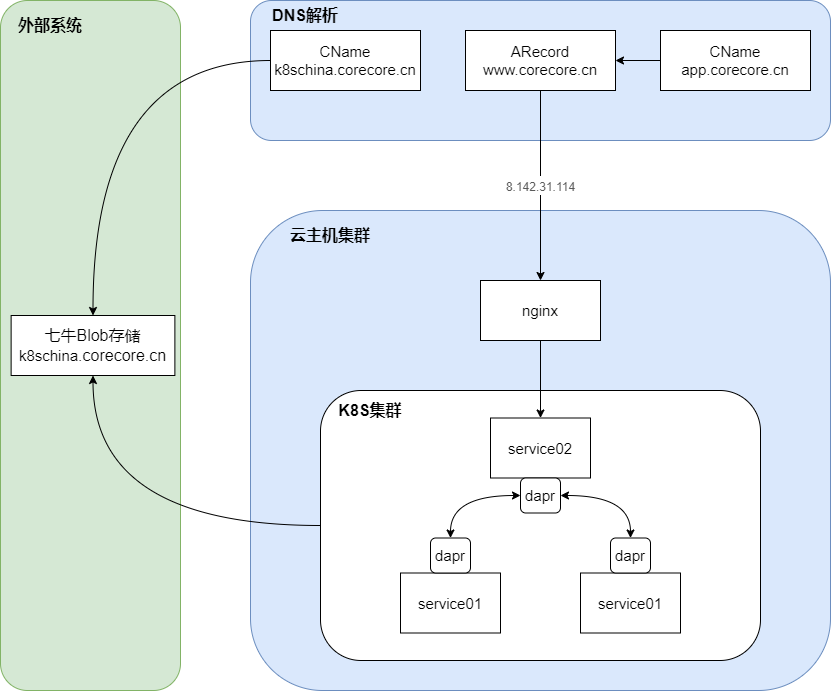

The diagram above was exported from draw.io. Its source (the exported page's mxGraphModel, read from the mxfile embedded in the PNG):
<mxGraphModel dx="782" dy="539" grid="1" gridSize="10" guides="1" tooltips="1" connect="1" arrows="1" fold="1" page="1" pageScale="1" pageWidth="1100" pageHeight="850" math="0" shadow="0">
  <root>
    <mxCell id="0" />
    <mxCell id="1" parent="0" />
    <mxCell id="ETWtPNOC3ugzyQJLh7Oq-8" value="" style="rounded=1;whiteSpace=wrap;html=1;fontSize=16;fillColor=#dae8fc;strokeColor=#6c8ebf;" parent="1" vertex="1">
      <mxGeometry x="260" y="520" width="580" height="480" as="geometry" />
    </mxCell>
    <mxCell id="cewiKHJxyAHDrbsE4Um2-7" value="" style="rounded=1;whiteSpace=wrap;html=1;" parent="1" vertex="1">
      <mxGeometry x="330" y="700" width="440" height="270" as="geometry" />
    </mxCell>
    <mxCell id="cewiKHJxyAHDrbsE4Um2-12" value="" style="rounded=1;whiteSpace=wrap;html=1;fontSize=16;fillColor=#d5e8d4;strokeColor=#82b366;" parent="1" vertex="1">
      <mxGeometry x="10" y="310" width="180" height="690" as="geometry" />
    </mxCell>
    <mxCell id="cewiKHJxyAHDrbsE4Um2-14" value="" style="rounded=0;whiteSpace=wrap;html=1;fontSize=16;" parent="1" vertex="1">
      <mxGeometry x="20.63" y="625" width="163.75" height="60" as="geometry" />
    </mxCell>
    <mxCell id="ETWtPNOC3ugzyQJLh7Oq-3" value="" style="rounded=1;whiteSpace=wrap;html=1;fillColor=#dae8fc;strokeColor=#6c8ebf;" parent="1" vertex="1">
      <mxGeometry x="260" y="310" width="580" height="140" as="geometry" />
    </mxCell>
    <mxCell id="ETWtPNOC3ugzyQJLh7Oq-19" value="&lt;span style=&quot;color: rgb(89 , 89 , 89) ; font-family: &amp;#34;roboto&amp;#34; , , &amp;#34;blinkmacsystemfont&amp;#34; , &amp;#34;segoe ui&amp;#34; , &amp;#34;pingfang sc&amp;#34; , &amp;#34;hiragino sans gb&amp;#34; , &amp;#34;microsoft yahei&amp;#34; , &amp;#34;helvetica neue&amp;#34; , &amp;#34;helvetica&amp;#34; , &amp;#34;arial&amp;#34; , sans-serif , &amp;#34;apple color emoji&amp;#34; , &amp;#34;segoe ui emoji&amp;#34; , &amp;#34;segoe ui symbol&amp;#34; ; font-size: 12px&quot;&gt;8.142.31.114&lt;/span&gt;" style="edgeStyle=orthogonalEdgeStyle;rounded=0;orthogonalLoop=1;jettySize=auto;html=1;fontSize=16;exitX=0.5;exitY=1;exitDx=0;exitDy=0;curved=1;" parent="1" source="ETWtPNOC3ugzyQJLh7Oq-1" target="ETWtPNOC3ugzyQJLh7Oq-10" edge="1">
      <mxGeometry relative="1" as="geometry" />
    </mxCell>
    <mxCell id="ETWtPNOC3ugzyQJLh7Oq-1" value="ARecord&lt;br style=&quot;font-size: 15px;&quot;&gt;www.corecore.cn" style="rounded=0;whiteSpace=wrap;html=1;fontSize=15;" parent="1" vertex="1">
      <mxGeometry x="475" y="340" width="150" height="60" as="geometry" />
    </mxCell>
    <mxCell id="ETWtPNOC3ugzyQJLh7Oq-4" value="DNS解析" style="text;html=1;strokeColor=none;fillColor=none;align=center;verticalAlign=middle;whiteSpace=wrap;rounded=0;fontStyle=1;fontSize=16;" parent="1" vertex="1">
      <mxGeometry x="270" y="310" width="90" height="30" as="geometry" />
    </mxCell>
    <mxCell id="ETWtPNOC3ugzyQJLh7Oq-9" value="云主机集群" style="text;html=1;strokeColor=none;fillColor=none;align=center;verticalAlign=middle;whiteSpace=wrap;rounded=0;fontStyle=1;fontSize=16;" parent="1" vertex="1">
      <mxGeometry x="290" y="530" width="100" height="30" as="geometry" />
    </mxCell>
    <mxCell id="cewiKHJxyAHDrbsE4Um2-11" style="edgeStyle=orthogonalEdgeStyle;rounded=0;orthogonalLoop=1;jettySize=auto;html=1;exitX=0.5;exitY=1;exitDx=0;exitDy=0;entryX=0.5;entryY=0;entryDx=0;entryDy=0;curved=1;" parent="1" source="ETWtPNOC3ugzyQJLh7Oq-10" target="cewiKHJxyAHDrbsE4Um2-30" edge="1">
      <mxGeometry relative="1" as="geometry" />
    </mxCell>
    <mxCell id="ETWtPNOC3ugzyQJLh7Oq-10" value="nginx" style="rounded=0;whiteSpace=wrap;html=1;fontSize=15;" parent="1" vertex="1">
      <mxGeometry x="490" y="590" width="120" height="60" as="geometry" />
    </mxCell>
    <mxCell id="cL8N7uDPmykziPfkk4xu-7" style="edgeStyle=orthogonalEdgeStyle;curved=1;rounded=0;orthogonalLoop=1;jettySize=auto;html=1;exitX=0;exitY=0.5;exitDx=0;exitDy=0;entryX=0.5;entryY=1;entryDx=0;entryDy=0;startArrow=none;startFill=0;endArrow=classic;endFill=1;" parent="1" source="cewiKHJxyAHDrbsE4Um2-7" target="cewiKHJxyAHDrbsE4Um2-14" edge="1">
      <mxGeometry relative="1" as="geometry" />
    </mxCell>
    <mxCell id="cewiKHJxyAHDrbsE4Um2-8" value="K8S集群" style="text;html=1;strokeColor=none;fillColor=none;align=center;verticalAlign=middle;whiteSpace=wrap;rounded=0;fontStyle=1;fontSize=16;" parent="1" vertex="1">
      <mxGeometry x="330" y="705" width="100" height="30" as="geometry" />
    </mxCell>
    <mxCell id="cewiKHJxyAHDrbsE4Um2-27" value="七牛Blob存储&lt;br&gt;&lt;span style=&quot;font-size: 15px&quot;&gt;k8schina&lt;/span&gt;.corecore.cn" style="text;html=1;strokeColor=none;fillColor=none;align=center;verticalAlign=middle;whiteSpace=wrap;rounded=0;fontStyle=0;fontSize=16;" parent="1" vertex="1">
      <mxGeometry x="31.25" y="640" width="142.5" height="30" as="geometry" />
    </mxCell>
    <mxCell id="cewiKHJxyAHDrbsE4Um2-30" value="service02" style="rounded=0;whiteSpace=wrap;html=1;fontSize=15;" parent="1" vertex="1">
      <mxGeometry x="500" y="727.5" width="100" height="60" as="geometry" />
    </mxCell>
    <mxCell id="cL8N7uDPmykziPfkk4xu-6" style="edgeStyle=orthogonalEdgeStyle;rounded=0;orthogonalLoop=1;jettySize=auto;html=1;exitX=1;exitY=0.5;exitDx=0;exitDy=0;entryX=0.5;entryY=0;entryDx=0;entryDy=0;curved=1;startArrow=classic;startFill=1;" parent="1" source="cewiKHJxyAHDrbsE4Um2-32" target="cewiKHJxyAHDrbsE4Um2-35" edge="1">
      <mxGeometry relative="1" as="geometry" />
    </mxCell>
    <mxCell id="YGfkw0gP3BQ_8nwWbHn4-5" style="edgeStyle=orthogonalEdgeStyle;curved=1;rounded=0;orthogonalLoop=1;jettySize=auto;html=1;exitX=0;exitY=0.5;exitDx=0;exitDy=0;entryX=0.5;entryY=0;entryDx=0;entryDy=0;startArrow=classic;startFill=1;" parent="1" source="cewiKHJxyAHDrbsE4Um2-32" target="YGfkw0gP3BQ_8nwWbHn4-4" edge="1">
      <mxGeometry relative="1" as="geometry" />
    </mxCell>
    <mxCell id="cewiKHJxyAHDrbsE4Um2-32" value="dapr" style="rounded=1;whiteSpace=wrap;html=1;fontSize=15;" parent="1" vertex="1">
      <mxGeometry x="530" y="787.5" width="40" height="35" as="geometry" />
    </mxCell>
    <mxCell id="cewiKHJxyAHDrbsE4Um2-34" value="service01" style="rounded=0;whiteSpace=wrap;html=1;fontSize=15;" parent="1" vertex="1">
      <mxGeometry x="590" y="882.5" width="100" height="60" as="geometry" />
    </mxCell>
    <mxCell id="cewiKHJxyAHDrbsE4Um2-35" value="dapr" style="rounded=1;whiteSpace=wrap;html=1;fontSize=15;" parent="1" vertex="1">
      <mxGeometry x="620" y="847.5" width="40" height="35" as="geometry" />
    </mxCell>
    <mxCell id="cL8N7uDPmykziPfkk4xu-1" value="外部系统" style="text;html=1;strokeColor=none;fillColor=none;align=center;verticalAlign=middle;whiteSpace=wrap;rounded=0;fontStyle=1;fontSize=16;" parent="1" vertex="1">
      <mxGeometry x="10" y="320" width="100" height="30" as="geometry" />
    </mxCell>
    <mxCell id="YGfkw0gP3BQ_8nwWbHn4-3" value="service01" style="rounded=0;whiteSpace=wrap;html=1;fontSize=15;" parent="1" vertex="1">
      <mxGeometry x="410" y="882.5" width="100" height="60" as="geometry" />
    </mxCell>
    <mxCell id="YGfkw0gP3BQ_8nwWbHn4-4" value="dapr" style="rounded=1;whiteSpace=wrap;html=1;fontSize=15;" parent="1" vertex="1">
      <mxGeometry x="440" y="847.5" width="40" height="35" as="geometry" />
    </mxCell>
    <mxCell id="YGfkw0gP3BQ_8nwWbHn4-10" style="edgeStyle=orthogonalEdgeStyle;curved=1;rounded=0;orthogonalLoop=1;jettySize=auto;html=1;exitX=0;exitY=0.5;exitDx=0;exitDy=0;entryX=0.5;entryY=0;entryDx=0;entryDy=0;startArrow=none;startFill=0;" parent="1" source="YGfkw0gP3BQ_8nwWbHn4-6" target="cewiKHJxyAHDrbsE4Um2-14" edge="1">
      <mxGeometry relative="1" as="geometry" />
    </mxCell>
    <mxCell id="YGfkw0gP3BQ_8nwWbHn4-6" value="CName&lt;br style=&quot;font-size: 15px&quot;&gt;k8schina.corecore.cn" style="rounded=0;whiteSpace=wrap;html=1;fontSize=15;" parent="1" vertex="1">
      <mxGeometry x="280" y="340" width="150" height="60" as="geometry" />
    </mxCell>
    <mxCell id="YGfkw0gP3BQ_8nwWbHn4-9" style="edgeStyle=orthogonalEdgeStyle;curved=1;rounded=0;orthogonalLoop=1;jettySize=auto;html=1;exitX=0;exitY=0.5;exitDx=0;exitDy=0;startArrow=none;startFill=0;" parent="1" source="YGfkw0gP3BQ_8nwWbHn4-8" target="ETWtPNOC3ugzyQJLh7Oq-1" edge="1">
      <mxGeometry relative="1" as="geometry" />
    </mxCell>
    <mxCell id="YGfkw0gP3BQ_8nwWbHn4-8" value="CName&lt;br style=&quot;font-size: 15px&quot;&gt;app.corecore.cn" style="rounded=0;whiteSpace=wrap;html=1;fontSize=15;" parent="1" vertex="1">
      <mxGeometry x="670" y="340" width="150" height="60" as="geometry" />
    </mxCell>
  </root>
</mxGraphModel>